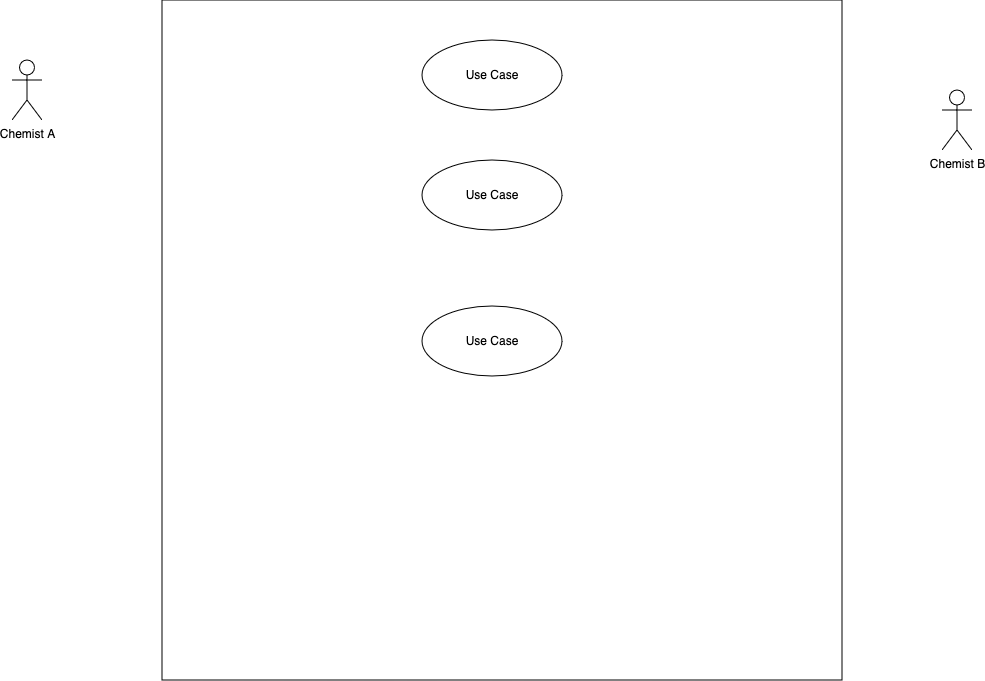

The diagram above was exported from draw.io. Its source (the exported page's mxGraphModel, read from the mxfile embedded in the PNG):
<mxGraphModel dx="795" dy="535" grid="1" gridSize="10" guides="1" tooltips="1" connect="1" arrows="1" fold="1" page="1" pageScale="1" pageWidth="900" pageHeight="1600" math="0" shadow="0">
  <root>
    <mxCell id="0" />
    <mxCell id="1" parent="0" />
    <mxCell id="HkZQD-zDINedIqQV_1Ix-1" value="" style="whiteSpace=wrap;html=1;aspect=fixed;" vertex="1" parent="1">
      <mxGeometry x="400" y="70" width="680" height="680" as="geometry" />
    </mxCell>
    <mxCell id="HkZQD-zDINedIqQV_1Ix-2" value="Chemist A" style="shape=umlActor;verticalLabelPosition=bottom;verticalAlign=top;html=1;outlineConnect=0;" vertex="1" parent="1">
      <mxGeometry x="250" y="130" width="30" height="60" as="geometry" />
    </mxCell>
    <mxCell id="HkZQD-zDINedIqQV_1Ix-3" value="&lt;div&gt;Chemist B&lt;/div&gt;&lt;div&gt;&lt;br&gt;&lt;/div&gt;" style="shape=umlActor;verticalLabelPosition=bottom;verticalAlign=top;html=1;outlineConnect=0;" vertex="1" parent="1">
      <mxGeometry x="1180" y="160" width="30" height="60" as="geometry" />
    </mxCell>
    <mxCell id="HkZQD-zDINedIqQV_1Ix-8" value="Use Case" style="ellipse;whiteSpace=wrap;html=1;" vertex="1" parent="1">
      <mxGeometry x="660" y="110" width="140" height="70" as="geometry" />
    </mxCell>
    <mxCell id="HkZQD-zDINedIqQV_1Ix-9" value="Use Case" style="ellipse;whiteSpace=wrap;html=1;" vertex="1" parent="1">
      <mxGeometry x="660" y="230" width="140" height="70" as="geometry" />
    </mxCell>
    <mxCell id="HkZQD-zDINedIqQV_1Ix-10" value="Use Case" style="ellipse;whiteSpace=wrap;html=1;" vertex="1" parent="1">
      <mxGeometry x="660" y="376" width="140" height="70" as="geometry" />
    </mxCell>
  </root>
</mxGraphModel>